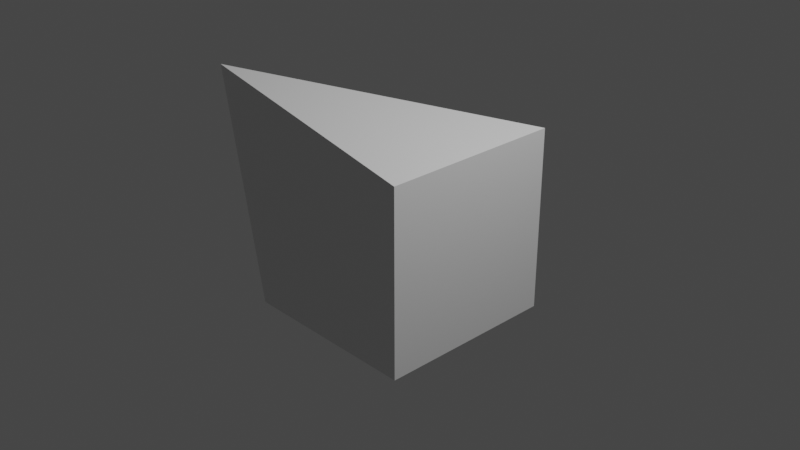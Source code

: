 # Source: Cube.blend  (saved by Blender 3.1.7; exported with 4.5.12 LTS)
import bpy
from mathutils import Matrix  # noqa: F401  (used for matrix-valued properties, if any)

bpy.ops.wm.read_factory_settings(use_empty=True)
scene = bpy.context.scene
scene.name = 'Scene'

# ---- collections
col_collection = bpy.data.collections.new('Collection'); scene.collection.children.link(col_collection)

# ---- materials (node trees are filled in below, after node groups)
mat_material = bpy.data.materials.new('Material')
mat_material.alpha_threshold = 0.0
mat_material.use_transparent_shadow = False
mat_material.line_color = (0.0, 0.0, 0.0, 1.0)

# ---- material node trees
mat_material.use_nodes = True; mat_material.node_tree.nodes.clear()
_N = mat_material.node_tree.nodes; _L = mat_material.node_tree.links
n0 = _N.new('ShaderNodeOutputMaterial'); n0.name = 'Material Output'; n0.location = (300, 300)
n1 = _N.new('ShaderNodeBsdfPrincipled'); n1.name = 'Principled BSDF'; n1.location = (10, 300)
n1.distribution = 'GGX'
n1.subsurface_method = 'RANDOM_WALK_SKIN'
n1.inputs[2].default_value = 0.4
n1.inputs[3].default_value = 1.45
n1.inputs[27].default_value = (0.0, 0.0, 0.0, 1.0)
n1.inputs[28].default_value = 1.0
_L.new(n1.outputs[0], n0.inputs[0])
n0.is_active_output = True

# ---- world
world_world = bpy.data.worlds.new('World'); scene.world = world_world
world_world.use_nodes = True; world_world.node_tree.nodes.clear()
_N = world_world.node_tree.nodes; _L = world_world.node_tree.links
n0 = _N.new('ShaderNodeOutputWorld'); n0.name = 'World Output'; n0.location = (300, 300)
n1 = _N.new('ShaderNodeBackground'); n1.name = 'Background'; n1.location = (10, 300)
n1.inputs[0].default_value = (0.05088, 0.05088, 0.05088, 1.0)
_L.new(n1.outputs[0], n0.inputs[0])
n0.is_active_output = True
world_world.color = (0.05088, 0.05088, 0.05088)
world_world.use_sun_shadow = False
world_world.sun_shadow_jitter_overblur = 0.0

# ---- cameras
cam_camera = bpy.data.cameras.new('Camera')
cam_camera.clip_end = 100.0
cam_camera.ortho_scale = 7.314

# ---- lights
light_light = bpy.data.lights.new('Light', 'POINT')
light_light.transmission_factor = 0.0
light_light.energy = 1000.0
light_light.shadow_soft_size = 0.1
light_light.shadow_maximum_resolution = 0.006
light_light.use_absolute_resolution = True

# ---- meshes
me_cube = bpy.data.meshes.new('Cube')
me_cube.from_pydata([(1.0, 1.0, 1.0), (1.0, 1.0, -1.0), (1.0, -1.0, 1.0), (1.0, -1.0, -1.0), (-0.8293, 0.5052, 0.9446), (-1.0, 1.0, -1.0), (-1.35, -1.103, 1.559), (-1.0, -1.0, -1.0), (1.112, -0.9582, 0.9192), (1.217, -0.9062, 0.8347), (1.315, -0.8446, 0.7473), (1.403, -0.7738, 0.6577), (1.482, -0.6943, 0.5665), (1.551, -0.6069, 0.4745), (1.61, -0.5121, 0.3824), (1.657, -0.4108, 0.2909), (1.693, -0.3037, 0.2008), (1.718, -0.1918, 0.1128), (1.73, -0.07573, 0.02756), (1.731, 0.04339, -0.05425)], [(2, 8), (8, 9), (9, 10), (10, 11), (11, 12), (12, 13), (13, 14), (14, 15), (15, 16), (16, 17), (17, 18), (18, 19)], [(0, 4, 6, 2), (3, 2, 6, 7), (7, 6, 4, 5), (5, 1, 3, 7), (1, 0, 2, 3), (5, 4, 0, 1)])
_uv = me_cube.uv_layers.new(name='UVMap')
_uv.uv.foreach_set('vector', [0.625, 0.5, 0.875, 0.5, 0.875, 0.75, 0.625, 0.75, 0.375, 0.75, 0.625, 0.75, 0.625, 1.0, 0.375, 1.0, 0.375, 0.0, 0.625, 0.0, 0.625, 0.25, 0.375, 0.25, 0.125, 0.5, 0.375, 0.5, 0.375, 0.75, 0.125, 0.75, 0.375, 0.5, 0.625, 0.5, 0.625, 0.75, 0.375, 0.75, 0.375, 0.25, 0.625, 0.25, 0.625, 0.5, 0.375, 0.5])
me_cube.materials.append(mat_material)
me_cube.use_remesh_preserve_volume = False
me_cube.use_remesh_preserve_attributes = False
me_cube.use_mirror_vertex_groups = False
me_cube.update()

# ---- objects
ob_cube = bpy.data.objects.new('Cube', me_cube)
ob_light = bpy.data.objects.new('Light', light_light)
ob_camera = bpy.data.objects.new('Camera', cam_camera)

# ---- transforms, parenting, visibility, modifiers, constraints
ob_cube.location = (0.0, 0.0, 0.0)
ob_cube.lock_rotations_4d = False
ob_cube.empty_display_type = 'ARROWS'
ob_cube.lineart.crease_threshold = 0.0
ob_light.location = (4.076, 1.005, 5.904)
ob_light.rotation_euler = (0.6503, 0.05522, 1.866)
ob_light.lock_rotations_4d = False
ob_light.empty_display_type = 'ARROWS'
ob_light.color = (0.0, 0.0, 0.0, 0.0)
ob_light.lineart.crease_threshold = 0.0
ob_camera.location = (7.359, -6.926, 4.958)
ob_camera.rotation_euler = (1.109, 0.0, 0.8149)
ob_camera.lock_rotations_4d = False
ob_camera.empty_display_type = 'ARROWS'
ob_camera.color = (0.0, 0.0, 0.0, 0.0)
ob_camera.display_type = 'WIRE'
ob_camera.lineart.crease_threshold = 0.0

# ---- collection membership
col_collection.objects.link(ob_cube)
col_collection.objects.link(ob_light)
col_collection.objects.link(ob_camera)

# ---- scene / render settings (as saved in the file)
scene.camera = ob_camera
scene.frame_start = 1; scene.frame_end = 250; scene.frame_set(1)
scene.render.engine = 'BLENDER_EEVEE_NEXT'
scene.cycles.sampling_pattern = 'TABULATED_SOBOL'
scene.cycles.use_light_tree = False
scene.view_settings.view_transform = 'Filmic'
bpy.context.view_layer.update()
